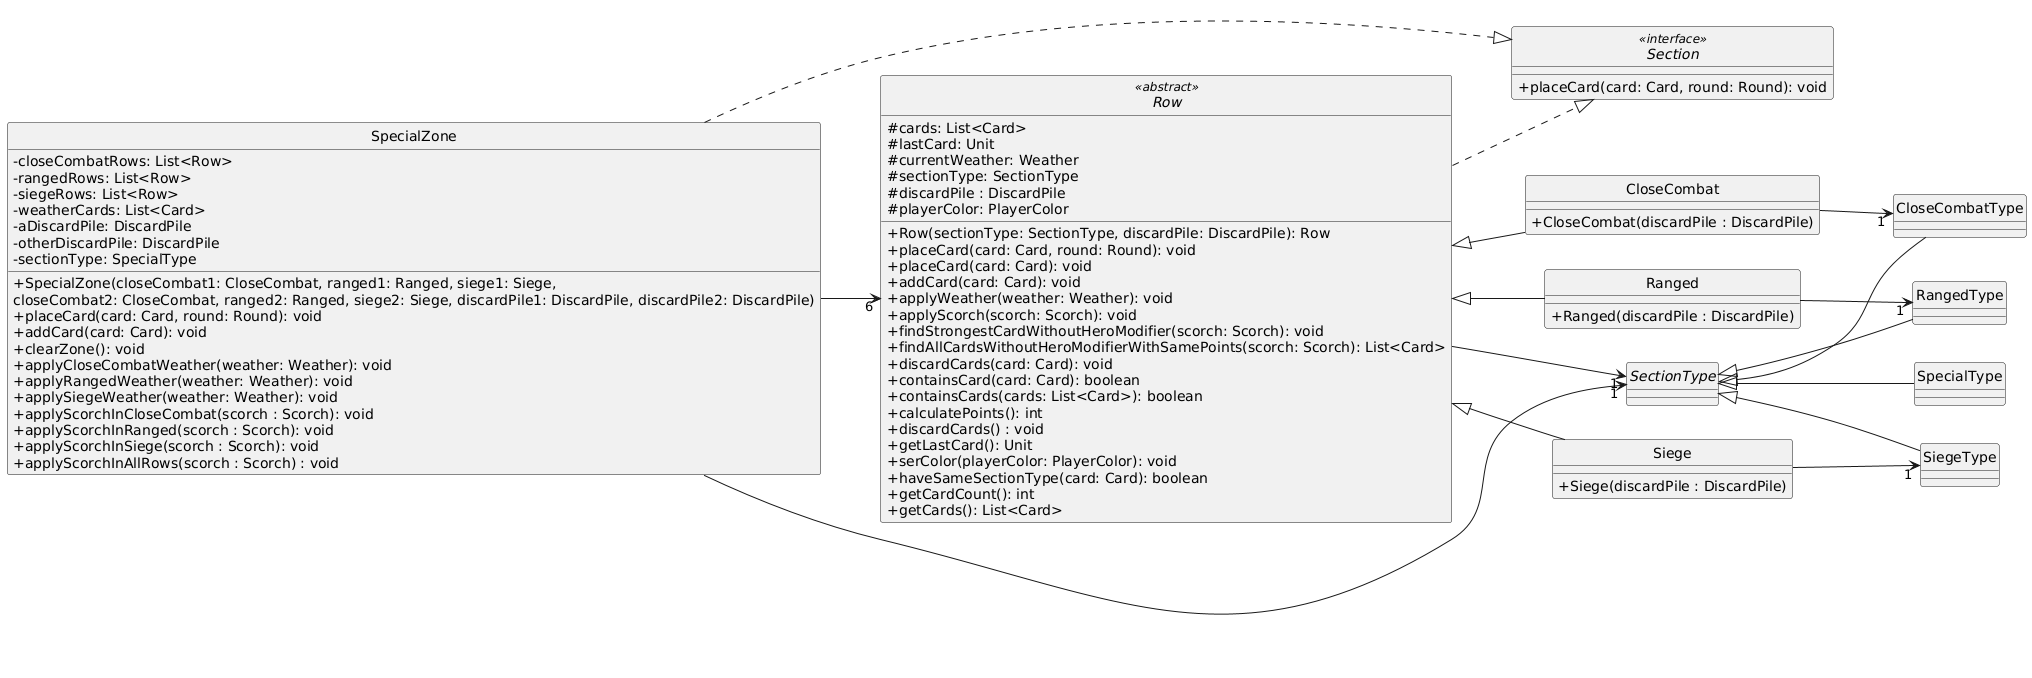

The diagram above was rendered by PlantUML. Its source (embedded in the PNG):
@startuml
skinparam monochrome true
hide circle
skinparam classAttributeIconSize 0

left to right direction


interface Section <<interface>> {
  +placeCard(card: Card, round: Round): void
}

abstract class SectionType
class CloseCombatType
class RangedType
class SiegeType
class SpecialType

abstract class Row <<abstract>> {
  #cards: List<Card>
  #lastCard: Unit
  #currentWeather: Weather
  #sectionType: SectionType
  #discardPile : DiscardPile
  #playerColor: PlayerColor
  +Row(sectionType: SectionType, discardPile: DiscardPile): Row
  +placeCard(card: Card, round: Round): void
  +placeCard(card: Card): void
  +addCard(card: Card): void
  +applyWeather(weather: Weather): void
  +applyScorch(scorch: Scorch): void
  +findStrongestCardWithoutHeroModifier(scorch: Scorch): void
  +findAllCardsWithoutHeroModifierWithSamePoints(scorch: Scorch): List<Card>
  +discardCards(card: Card): void
  +containsCard(card: Card): boolean
  +containsCards(cards: List<Card>): boolean
  +calculatePoints(): int
  +discardCards() : void
  +getLastCard(): Unit
  +serColor(playerColor: PlayerColor): void
  +haveSameSectionType(card: Card): boolean
  +getCardCount(): int
  +getCards(): List<Card>
}

class Ranged {
  +Ranged(discardPile : DiscardPile)
}

class CloseCombat {
  +CloseCombat(discardPile : DiscardPile)
}

class Siege {
  +Siege(discardPile : DiscardPile)
}

class SpecialZone {
  -closeCombatRows: List<Row>
  -rangedRows: List<Row>
  -siegeRows: List<Row>
  -weatherCards: List<Card>
  -aDiscardPile: DiscardPile
  -otherDiscardPile: DiscardPile
  -sectionType: SpecialType
  +SpecialZone(closeCombat1: CloseCombat, ranged1: Ranged, siege1: Siege, 
  closeCombat2: CloseCombat, ranged2: Ranged, siege2: Siege, discardPile1: DiscardPile, discardPile2: DiscardPile) 
  +placeCard(card: Card, round: Round): void
  +addCard(card: Card): void
  +clearZone(): void
  +applyCloseCombatWeather(weather: Weather): void
  +applyRangedWeather(weather: Weather): void
  +applySiegeWeather(weather: Weather): void
  +applyScorchInCloseCombat(scorch : Scorch): void
  +applyScorchInRanged(scorch : Scorch): void
  +applyScorchInSiege(scorch : Scorch): void
  +applyScorchInAllRows(scorch : Scorch) : void
}



SpecialZone --> "6" Row

Row <|-- Ranged
Row <|-- CloseCombat
Row <|-- Siege


Row ..|> Section
SpecialZone ..|> Section

SectionType <|-- SpecialType
SectionType <|-- CloseCombatType
SectionType <|-- RangedType
SectionType <|-- SiegeType

SpecialZone --> "1" SectionType
Row --> "1" SectionType

Ranged --> "1" RangedType
CloseCombat --> "1" CloseCombatType
Siege --> "1" SiegeType
@enduml